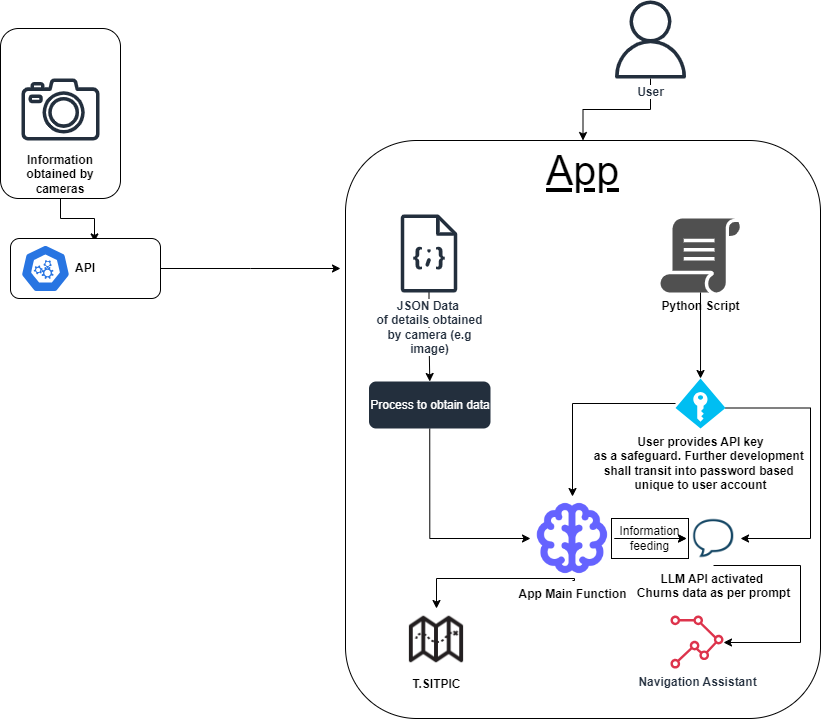

The diagram above was exported from draw.io. Its source (the exported page's mxGraphModel, read from the mxfile embedded in the PNG):
<mxGraphModel dx="1500" dy="813" grid="1" gridSize="10" guides="1" tooltips="1" connect="1" arrows="1" fold="1" page="1" pageScale="1" pageWidth="850" pageHeight="1100" math="0" shadow="0">
  <root>
    <mxCell id="0" />
    <mxCell id="1" parent="0" />
    <mxCell id="etbZ9-ixIuXVGCTHIJht-7" value="" style="edgeStyle=orthogonalEdgeStyle;rounded=0;orthogonalLoop=1;jettySize=auto;html=1;entryX=0.56;entryY=0.057;entryDx=0;entryDy=0;entryPerimeter=0;" edge="1" parent="1" source="etbZ9-ixIuXVGCTHIJht-2" target="etbZ9-ixIuXVGCTHIJht-10">
      <mxGeometry relative="1" as="geometry">
        <mxPoint x="220" y="125" as="targetPoint" />
      </mxGeometry>
    </mxCell>
    <mxCell id="etbZ9-ixIuXVGCTHIJht-2" value="Information obtained by cameras" style="rounded=1;whiteSpace=wrap;html=1;fontStyle=1;verticalAlign=bottom;" vertex="1" parent="1">
      <mxGeometry x="20" y="40" width="120" height="170" as="geometry" />
    </mxCell>
    <mxCell id="etbZ9-ixIuXVGCTHIJht-5" value="" style="sketch=0;outlineConnect=0;fontColor=#232F3E;gradientColor=none;fillColor=#232F3D;strokeColor=none;dashed=0;verticalLabelPosition=bottom;verticalAlign=top;align=center;html=1;fontSize=12;fontStyle=0;aspect=fixed;pointerEvents=1;shape=mxgraph.aws4.camera2;" vertex="1" parent="1">
      <mxGeometry x="41" y="90" width="78" height="62" as="geometry" />
    </mxCell>
    <mxCell id="etbZ9-ixIuXVGCTHIJht-8" value="App" style="rounded=1;whiteSpace=wrap;html=1;fontStyle=4;verticalAlign=top;fontSize=41;" vertex="1" parent="1">
      <mxGeometry x="365" y="152" width="475" height="578" as="geometry" />
    </mxCell>
    <mxCell id="etbZ9-ixIuXVGCTHIJht-10" value="API" style="rounded=1;whiteSpace=wrap;html=1;align=center;fontStyle=1" vertex="1" parent="1">
      <mxGeometry x="30" y="250" width="150" height="60" as="geometry" />
    </mxCell>
    <mxCell id="etbZ9-ixIuXVGCTHIJht-9" value="" style="aspect=fixed;sketch=0;html=1;dashed=0;whitespace=wrap;verticalLabelPosition=bottom;verticalAlign=top;fillColor=#2875E2;strokeColor=#ffffff;points=[[0.005,0.63,0],[0.1,0.2,0],[0.9,0.2,0],[0.5,0,0],[0.995,0.63,0],[0.72,0.99,0],[0.5,1,0],[0.28,0.99,0]];shape=mxgraph.kubernetes.icon2;prIcon=api" vertex="1" parent="1">
      <mxGeometry x="40" y="256" width="50" height="48" as="geometry" />
    </mxCell>
    <mxCell id="etbZ9-ixIuXVGCTHIJht-12" value="" style="edgeStyle=orthogonalEdgeStyle;rounded=0;orthogonalLoop=1;jettySize=auto;html=1;" edge="1" parent="1" source="etbZ9-ixIuXVGCTHIJht-11" target="etbZ9-ixIuXVGCTHIJht-8">
      <mxGeometry relative="1" as="geometry" />
    </mxCell>
    <mxCell id="etbZ9-ixIuXVGCTHIJht-13" style="edgeStyle=orthogonalEdgeStyle;rounded=0;orthogonalLoop=1;jettySize=auto;html=1;" edge="1" parent="1" source="etbZ9-ixIuXVGCTHIJht-10">
      <mxGeometry relative="1" as="geometry">
        <mxPoint x="360" y="280" as="targetPoint" />
      </mxGeometry>
    </mxCell>
    <mxCell id="etbZ9-ixIuXVGCTHIJht-19" value="" style="edgeStyle=orthogonalEdgeStyle;rounded=0;orthogonalLoop=1;jettySize=auto;html=1;" edge="1" parent="1" source="etbZ9-ixIuXVGCTHIJht-14" target="etbZ9-ixIuXVGCTHIJht-18">
      <mxGeometry relative="1" as="geometry" />
    </mxCell>
    <mxCell id="etbZ9-ixIuXVGCTHIJht-14" value="&lt;b style=&quot;background-color: rgb(255, 255, 255);&quot;&gt;JSON Data&amp;nbsp;&lt;/b&gt;&lt;div&gt;&lt;b style=&quot;background-color: rgb(255, 255, 255);&quot;&gt;of details obtained&lt;/b&gt;&lt;/div&gt;&lt;div&gt;&lt;b style=&quot;background-color: rgb(255, 255, 255);&quot;&gt;by camera (e.g&lt;/b&gt;&lt;/div&gt;&lt;div&gt;&lt;b style=&quot;background-color: rgb(255, 255, 255);&quot;&gt;image)&lt;/b&gt;&lt;/div&gt;" style="sketch=0;outlineConnect=0;fontColor=#232F3E;gradientColor=none;fillColor=#232F3D;strokeColor=none;dashed=0;verticalLabelPosition=bottom;verticalAlign=top;align=center;html=1;fontSize=12;fontStyle=0;aspect=fixed;pointerEvents=1;shape=mxgraph.aws4.json_script;" vertex="1" parent="1">
      <mxGeometry x="420" y="226" width="57" height="78" as="geometry" />
    </mxCell>
    <mxCell id="etbZ9-ixIuXVGCTHIJht-15" value="&lt;b style=&quot;background-color: rgb(255, 255, 255);&quot;&gt;Python Script&lt;/b&gt;" style="sketch=0;pointerEvents=1;shadow=0;dashed=0;html=1;strokeColor=none;fillColor=#505050;labelPosition=center;verticalLabelPosition=bottom;verticalAlign=top;outlineConnect=0;align=center;shape=mxgraph.office.concepts.script;" vertex="1" parent="1">
      <mxGeometry x="680" y="230" width="80.04" height="74" as="geometry" />
    </mxCell>
    <mxCell id="etbZ9-ixIuXVGCTHIJht-40" style="edgeStyle=orthogonalEdgeStyle;rounded=0;orthogonalLoop=1;jettySize=auto;html=1;exitX=0.5;exitY=1;exitDx=0;exitDy=0;entryX=0;entryY=0.5;entryDx=0;entryDy=0;" edge="1" parent="1" source="etbZ9-ixIuXVGCTHIJht-18" target="etbZ9-ixIuXVGCTHIJht-23">
      <mxGeometry relative="1" as="geometry" />
    </mxCell>
    <mxCell id="etbZ9-ixIuXVGCTHIJht-18" value="Process to obtain data" style="rounded=1;whiteSpace=wrap;html=1;verticalAlign=middle;fillColor=#232F3D;strokeColor=none;fontColor=#FFFFFF;sketch=0;gradientColor=none;dashed=0;fontStyle=0;pointerEvents=1;labelBackgroundColor=none;" vertex="1" parent="1">
      <mxGeometry x="388.5" y="393" width="121.5" height="47" as="geometry" />
    </mxCell>
    <mxCell id="etbZ9-ixIuXVGCTHIJht-24" style="edgeStyle=orthogonalEdgeStyle;rounded=0;orthogonalLoop=1;jettySize=auto;html=1;" edge="1" parent="1" source="etbZ9-ixIuXVGCTHIJht-20" target="etbZ9-ixIuXVGCTHIJht-23">
      <mxGeometry relative="1" as="geometry" />
    </mxCell>
    <mxCell id="etbZ9-ixIuXVGCTHIJht-27" style="edgeStyle=orthogonalEdgeStyle;rounded=0;orthogonalLoop=1;jettySize=auto;html=1;exitX=1;exitY=0.59;exitDx=0;exitDy=0;exitPerimeter=0;entryX=1;entryY=0.5;entryDx=0;entryDy=0;" edge="1" parent="1" source="etbZ9-ixIuXVGCTHIJht-20" target="etbZ9-ixIuXVGCTHIJht-25">
      <mxGeometry relative="1" as="geometry">
        <Array as="points">
          <mxPoint x="830" y="420" />
          <mxPoint x="830" y="550" />
        </Array>
      </mxGeometry>
    </mxCell>
    <mxCell id="etbZ9-ixIuXVGCTHIJht-20" value="User provides API key&lt;div&gt;as a safeguard. Further development&amp;nbsp;&lt;/div&gt;&lt;div&gt;shall transit into password based&amp;nbsp;&lt;/div&gt;&lt;div&gt;unique to user account&lt;/div&gt;" style="verticalLabelPosition=bottom;html=1;verticalAlign=top;align=center;strokeColor=none;fillColor=#00BEF2;shape=mxgraph.azure.access_control;fontStyle=1" vertex="1" parent="1">
      <mxGeometry x="695.02" y="390" width="50" height="50" as="geometry" />
    </mxCell>
    <mxCell id="etbZ9-ixIuXVGCTHIJht-22" style="edgeStyle=orthogonalEdgeStyle;rounded=0;orthogonalLoop=1;jettySize=auto;html=1;entryX=0.5;entryY=0;entryDx=0;entryDy=0;entryPerimeter=0;" edge="1" parent="1" source="etbZ9-ixIuXVGCTHIJht-15" target="etbZ9-ixIuXVGCTHIJht-20">
      <mxGeometry relative="1" as="geometry" />
    </mxCell>
    <mxCell id="etbZ9-ixIuXVGCTHIJht-29" style="edgeStyle=orthogonalEdgeStyle;rounded=0;orthogonalLoop=1;jettySize=auto;html=1;entryX=0.5;entryY=0;entryDx=0;entryDy=0;exitX=0.5;exitY=1;exitDx=0;exitDy=0;" edge="1" parent="1" source="etbZ9-ixIuXVGCTHIJht-23" target="etbZ9-ixIuXVGCTHIJht-28">
      <mxGeometry relative="1" as="geometry">
        <Array as="points">
          <mxPoint x="594" y="590" />
          <mxPoint x="456" y="590" />
        </Array>
      </mxGeometry>
    </mxCell>
    <mxCell id="etbZ9-ixIuXVGCTHIJht-33" style="edgeStyle=orthogonalEdgeStyle;rounded=0;orthogonalLoop=1;jettySize=auto;html=1;entryX=0;entryY=0.5;entryDx=0;entryDy=0;" edge="1" parent="1" source="etbZ9-ixIuXVGCTHIJht-23" target="etbZ9-ixIuXVGCTHIJht-25">
      <mxGeometry relative="1" as="geometry" />
    </mxCell>
    <mxCell id="etbZ9-ixIuXVGCTHIJht-34" value="" style="edgeStyle=orthogonalEdgeStyle;rounded=0;orthogonalLoop=1;jettySize=auto;html=1;" edge="1" parent="1" source="etbZ9-ixIuXVGCTHIJht-23" target="etbZ9-ixIuXVGCTHIJht-25">
      <mxGeometry relative="1" as="geometry" />
    </mxCell>
    <mxCell id="etbZ9-ixIuXVGCTHIJht-23" value="App Main Function" style="shape=image;html=1;verticalAlign=top;verticalLabelPosition=bottom;labelBackgroundColor=#ffffff;imageAspect=0;aspect=fixed;image=https://cdn1.iconfinder.com/data/icons/unicons-line-vol-1/24/brain-128.png;fontStyle=1" vertex="1" parent="1">
      <mxGeometry x="550" y="508" width="84" height="84" as="geometry" />
    </mxCell>
    <mxCell id="etbZ9-ixIuXVGCTHIJht-35" style="edgeStyle=orthogonalEdgeStyle;rounded=0;orthogonalLoop=1;jettySize=auto;html=1;exitX=0.5;exitY=1;exitDx=0;exitDy=0;" edge="1" parent="1" source="etbZ9-ixIuXVGCTHIJht-25" target="etbZ9-ixIuXVGCTHIJht-31">
      <mxGeometry relative="1" as="geometry">
        <mxPoint x="790" y="654" as="targetPoint" />
        <Array as="points">
          <mxPoint x="820" y="577" />
          <mxPoint x="820" y="654" />
        </Array>
      </mxGeometry>
    </mxCell>
    <mxCell id="etbZ9-ixIuXVGCTHIJht-25" value="LLM API activated&amp;nbsp;&lt;div&gt;Churns data as per prompt&lt;/div&gt;" style="shape=image;html=1;verticalAlign=top;verticalLabelPosition=bottom;labelBackgroundColor=#ffffff;imageAspect=0;aspect=fixed;image=https://cdn4.iconfinder.com/data/icons/evil-icons-user-interface/64/cloud_text-128.png;fontStyle=1" vertex="1" parent="1">
      <mxGeometry x="706.04" y="523" width="54" height="54" as="geometry" />
    </mxCell>
    <mxCell id="etbZ9-ixIuXVGCTHIJht-28" value="T.SITPIC" style="shape=image;html=1;verticalAlign=top;verticalLabelPosition=bottom;labelBackgroundColor=#ffffff;imageAspect=0;aspect=fixed;image=https://cdn4.iconfinder.com/data/icons/ionicons/512/icon-map-128.png;fontStyle=1" vertex="1" parent="1">
      <mxGeometry x="425" y="620" width="62" height="62" as="geometry" />
    </mxCell>
    <mxCell id="etbZ9-ixIuXVGCTHIJht-31" value="Navigation Assistant" style="sketch=0;outlineConnect=0;fontColor=#232F3E;gradientColor=none;fillColor=#DD344C;strokeColor=none;dashed=0;verticalLabelPosition=bottom;verticalAlign=top;align=center;html=1;fontSize=12;fontStyle=1;aspect=fixed;shape=mxgraph.aws4.location_service_track;" vertex="1" parent="1">
      <mxGeometry x="690" y="627" width="53" height="53" as="geometry" />
    </mxCell>
    <mxCell id="etbZ9-ixIuXVGCTHIJht-42" value="Information feeding" style="rounded=0;whiteSpace=wrap;html=1;labelBorderColor=#FFFFFF;fontColor=default;textShadow=0;fillColor=none;" vertex="1" parent="1">
      <mxGeometry x="631" y="530" width="77" height="40" as="geometry" />
    </mxCell>
    <mxCell id="etbZ9-ixIuXVGCTHIJht-11" value="&lt;b style=&quot;background-color: rgb(255, 255, 255);&quot;&gt;User&lt;/b&gt;" style="sketch=0;outlineConnect=0;fontColor=#232F3E;gradientColor=none;fillColor=#232F3D;strokeColor=none;dashed=0;verticalLabelPosition=bottom;verticalAlign=top;align=center;html=1;fontSize=12;fontStyle=0;aspect=fixed;pointerEvents=1;shape=mxgraph.aws4.user;" vertex="1" parent="1">
      <mxGeometry x="631" y="12" width="78" height="78" as="geometry" />
    </mxCell>
  </root>
</mxGraphModel>